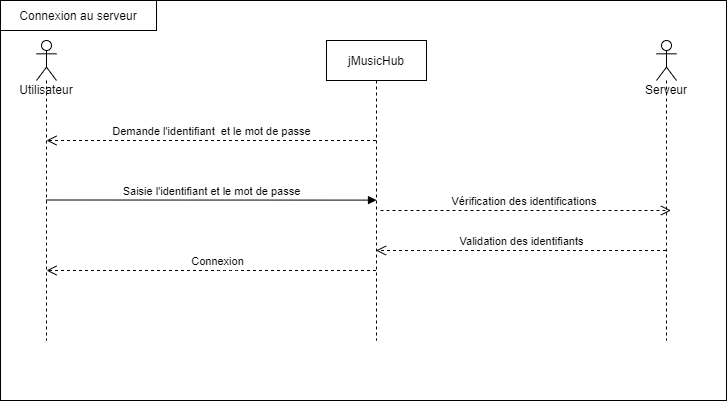

The diagram above was exported from draw.io. Its source (the exported page's mxGraphModel, read from the mxfile embedded in the PNG):
<mxGraphModel dx="868" dy="450" grid="1" gridSize="10" guides="1" tooltips="1" connect="1" arrows="1" fold="1" page="1" pageScale="1" pageWidth="827" pageHeight="1169" math="0" shadow="0">
  <root>
    <mxCell id="0" />
    <mxCell id="1" parent="0" />
    <mxCell id="_eNr0_6vyTN74x2fIYte-1" value="" style="rounded=0;whiteSpace=wrap;html=1;" vertex="1" parent="1">
      <mxGeometry x="34" y="150" width="726" height="400" as="geometry" />
    </mxCell>
    <mxCell id="_eNr0_6vyTN74x2fIYte-3" value="&lt;font style=&quot;vertical-align: inherit&quot;&gt;&lt;font style=&quot;vertical-align: inherit&quot;&gt;Connexion au serveur&lt;/font&gt;&lt;/font&gt;" style="rounded=0;whiteSpace=wrap;html=1;" vertex="1" parent="1">
      <mxGeometry x="34" y="150" width="156" height="30" as="geometry" />
    </mxCell>
    <mxCell id="_eNr0_6vyTN74x2fIYte-13" value="jMusicHub" style="shape=umlLifeline;perimeter=lifelinePerimeter;whiteSpace=wrap;html=1;container=1;collapsible=0;recursiveResize=0;outlineConnect=0;" vertex="1" parent="1">
      <mxGeometry x="360" y="190" width="100" height="300" as="geometry" />
    </mxCell>
    <mxCell id="_eNr0_6vyTN74x2fIYte-14" value="Utilisateur" style="shape=umlLifeline;participant=umlActor;perimeter=lifelinePerimeter;whiteSpace=wrap;html=1;container=1;collapsible=0;recursiveResize=0;verticalAlign=top;spacingTop=36;outlineConnect=0;" vertex="1" parent="1">
      <mxGeometry x="70" y="190" width="20" height="300" as="geometry" />
    </mxCell>
    <mxCell id="_eNr0_6vyTN74x2fIYte-30" value="Connexion" style="html=1;verticalAlign=bottom;endArrow=open;dashed=1;endSize=8;" edge="1" parent="_eNr0_6vyTN74x2fIYte-14" source="_eNr0_6vyTN74x2fIYte-13">
      <mxGeometry x="-0.0319" relative="1" as="geometry">
        <mxPoint x="90" y="230" as="sourcePoint" />
        <mxPoint x="10" y="230" as="targetPoint" />
        <Array as="points">
          <mxPoint x="190" y="230" />
        </Array>
        <mxPoint as="offset" />
      </mxGeometry>
    </mxCell>
    <mxCell id="_eNr0_6vyTN74x2fIYte-19" value="Demande l'identifiant&amp;nbsp; et le mot de passe" style="html=1;verticalAlign=bottom;endArrow=open;dashed=1;endSize=8;" edge="1" parent="1" source="_eNr0_6vyTN74x2fIYte-13">
      <mxGeometry relative="1" as="geometry">
        <mxPoint x="160" y="290" as="sourcePoint" />
        <mxPoint x="80" y="290" as="targetPoint" />
      </mxGeometry>
    </mxCell>
    <mxCell id="_eNr0_6vyTN74x2fIYte-21" value="Saisie l'identifiant et le mot de passe" style="html=1;verticalAlign=bottom;endArrow=block;entryX=0.5;entryY=0.532;entryDx=0;entryDy=0;entryPerimeter=0;" edge="1" parent="1" target="_eNr0_6vyTN74x2fIYte-13">
      <mxGeometry width="80" relative="1" as="geometry">
        <mxPoint x="80" y="349.5" as="sourcePoint" />
        <mxPoint x="160" y="349.5" as="targetPoint" />
      </mxGeometry>
    </mxCell>
    <mxCell id="_eNr0_6vyTN74x2fIYte-26" value="Serveur" style="shape=umlLifeline;participant=umlActor;perimeter=lifelinePerimeter;whiteSpace=wrap;html=1;container=1;collapsible=0;recursiveResize=0;verticalAlign=top;spacingTop=36;outlineConnect=0;" vertex="1" parent="1">
      <mxGeometry x="690" y="190" width="20" height="300" as="geometry" />
    </mxCell>
    <mxCell id="_eNr0_6vyTN74x2fIYte-27" value="Vérification des identifications&amp;nbsp;" style="html=1;verticalAlign=bottom;endArrow=open;dashed=1;endSize=8;" edge="1" parent="1">
      <mxGeometry relative="1" as="geometry">
        <mxPoint x="414" y="360" as="sourcePoint" />
        <mxPoint x="704.5" y="360" as="targetPoint" />
        <Array as="points">
          <mxPoint x="564.5" y="360" />
        </Array>
      </mxGeometry>
    </mxCell>
    <mxCell id="_eNr0_6vyTN74x2fIYte-28" value="Validation des identifiants" style="html=1;verticalAlign=bottom;endArrow=open;dashed=1;endSize=8;" edge="1" parent="1" source="_eNr0_6vyTN74x2fIYte-26" target="_eNr0_6vyTN74x2fIYte-13">
      <mxGeometry x="-0.0018" relative="1" as="geometry">
        <mxPoint x="500" y="400" as="sourcePoint" />
        <mxPoint x="420" y="400" as="targetPoint" />
        <Array as="points">
          <mxPoint x="460" y="400" />
        </Array>
        <mxPoint as="offset" />
      </mxGeometry>
    </mxCell>
  </root>
</mxGraphModel>